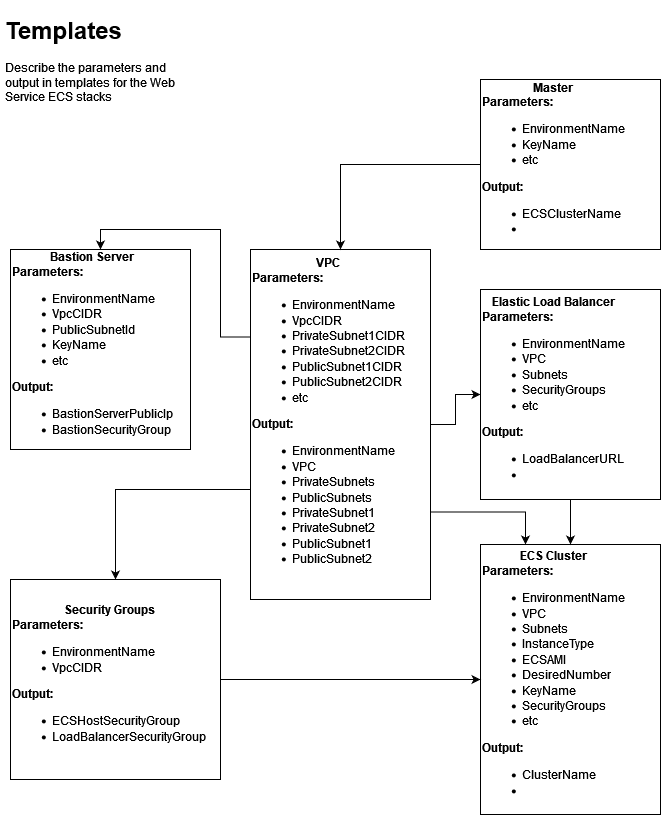

The diagram above was exported from draw.io. Its source (the exported page's mxGraphModel, read from the mxfile embedded in the PNG):
<mxGraphModel dx="1422" dy="752" grid="1" gridSize="10" guides="1" tooltips="1" connect="1" arrows="1" fold="1" page="1" pageScale="1" pageWidth="850" pageHeight="1100" background="none" math="0" shadow="0">
  <root>
    <mxCell id="0" />
    <mxCell id="1" parent="0" />
    <mxCell id="qdavCO9zukoFgJIZCuPk-7" style="edgeStyle=orthogonalEdgeStyle;rounded=0;orthogonalLoop=1;jettySize=auto;html=1;exitX=0;exitY=0.25;exitDx=0;exitDy=0;entryX=0.5;entryY=0;entryDx=0;entryDy=0;" parent="1" source="qdavCO9zukoFgJIZCuPk-4" target="qdavCO9zukoFgJIZCuPk-6" edge="1">
      <mxGeometry relative="1" as="geometry" />
    </mxCell>
    <mxCell id="qdavCO9zukoFgJIZCuPk-11" style="edgeStyle=orthogonalEdgeStyle;rounded=0;orthogonalLoop=1;jettySize=auto;html=1;entryX=0.5;entryY=0;entryDx=0;entryDy=0;" parent="1" source="qdavCO9zukoFgJIZCuPk-4" target="qdavCO9zukoFgJIZCuPk-10" edge="1">
      <mxGeometry relative="1" as="geometry">
        <Array as="points">
          <mxPoint x="340" y="489" />
          <mxPoint x="135" y="489" />
        </Array>
      </mxGeometry>
    </mxCell>
    <mxCell id="lXPIHt652T2ZAJLd2u3O-3" style="edgeStyle=orthogonalEdgeStyle;rounded=0;orthogonalLoop=1;jettySize=auto;html=1;entryX=0.25;entryY=0;entryDx=0;entryDy=0;exitX=1;exitY=0.75;exitDx=0;exitDy=0;" edge="1" parent="1" source="qdavCO9zukoFgJIZCuPk-4" target="qdavCO9zukoFgJIZCuPk-5">
      <mxGeometry relative="1" as="geometry" />
    </mxCell>
    <mxCell id="lXPIHt652T2ZAJLd2u3O-5" style="edgeStyle=orthogonalEdgeStyle;rounded=0;orthogonalLoop=1;jettySize=auto;html=1;entryX=0;entryY=0.5;entryDx=0;entryDy=0;" edge="1" parent="1" source="qdavCO9zukoFgJIZCuPk-4" target="lXPIHt652T2ZAJLd2u3O-1">
      <mxGeometry relative="1" as="geometry" />
    </mxCell>
    <mxCell id="qdavCO9zukoFgJIZCuPk-4" value="&lt;div align=&quot;center&quot;&gt;&lt;b&gt;VPC&lt;br&gt;&lt;/b&gt;&lt;/div&gt;&lt;div align=&quot;left&quot;&gt;&lt;b&gt;Parameters:&lt;/b&gt;&lt;/div&gt;&lt;div&gt;&lt;ul&gt;&lt;li&gt;EnvironmentName&lt;/li&gt;&lt;li&gt;VpcCIDR&lt;/li&gt;&lt;li&gt;PrivateSubnet1CIDR&lt;/li&gt;&lt;li&gt;PrivateSubnet2CIDR&lt;/li&gt;&lt;li&gt;PublicSubnet1CIDR&lt;/li&gt;&lt;li&gt;PublicSubnet2CIDR&lt;/li&gt;&lt;li&gt;etc&lt;/li&gt;&lt;/ul&gt;&lt;/div&gt;&lt;div&gt;&lt;b&gt;Output:&lt;/b&gt;&lt;/div&gt;&lt;div&gt;&lt;ul&gt;&lt;li&gt;EnvironmentName&lt;/li&gt;&lt;li&gt;VPC&lt;/li&gt;&lt;li&gt;PrivateSubnets&lt;/li&gt;&lt;li&gt;PublicSubnets&lt;/li&gt;&lt;li&gt;PrivateSubnet1&lt;/li&gt;&lt;li&gt;PrivateSubnet2&lt;/li&gt;&lt;li&gt;PublicSubnet1&lt;/li&gt;&lt;li&gt;PublicSubnet2&lt;/li&gt;&lt;/ul&gt;&lt;/div&gt;&lt;div&gt;&lt;br&gt;&lt;/div&gt;" style="shape=partialRectangle;html=1;top=1;align=left;sketch=0;whiteSpace=wrap;" parent="1" vertex="1">
      <mxGeometry x="270" y="249" width="180" height="350" as="geometry" />
    </mxCell>
    <mxCell id="qdavCO9zukoFgJIZCuPk-5" value="&lt;div align=&quot;center&quot;&gt;&lt;b&gt;ECS Cluster&lt;br&gt;&lt;/b&gt;&lt;/div&gt;&lt;div align=&quot;left&quot;&gt;&lt;b&gt;Parameters:&lt;/b&gt;&lt;/div&gt;&lt;div&gt;&lt;ul&gt;&lt;li&gt;EnvironmentName&lt;/li&gt;&lt;li&gt;VPC&lt;/li&gt;&lt;li&gt;Subnets&lt;br&gt;&lt;/li&gt;&lt;li&gt;InstanceType&lt;/li&gt;&lt;li&gt;ECSAMI&lt;/li&gt;&lt;li&gt;DesiredNumber&lt;/li&gt;&lt;li&gt;KeyName&lt;/li&gt;&lt;li&gt;SecurityGroups&lt;br&gt;&lt;/li&gt;&lt;li&gt;etc&lt;/li&gt;&lt;/ul&gt;&lt;/div&gt;&lt;div&gt;&lt;b&gt;Output:&lt;/b&gt;&lt;br&gt;&lt;/div&gt;&lt;div&gt;&lt;ul&gt;&lt;li&gt;ClusterName&lt;/li&gt;&lt;li&gt;&lt;br&gt;&lt;/li&gt;&lt;/ul&gt;&lt;/div&gt;" style="shape=partialRectangle;html=1;top=1;align=left;sketch=0;whiteSpace=wrap;" parent="1" vertex="1">
      <mxGeometry x="500" y="544" width="180" height="270" as="geometry" />
    </mxCell>
    <mxCell id="qdavCO9zukoFgJIZCuPk-6" value="&lt;div align=&quot;center&quot;&gt;&lt;b&gt;Bastion Server&lt;br&gt;&lt;/b&gt;&lt;/div&gt;&lt;div align=&quot;left&quot;&gt;&lt;b&gt;Parameters:&lt;/b&gt;&lt;/div&gt;&lt;div&gt;&lt;ul&gt;&lt;li&gt;EnvironmentName&lt;/li&gt;&lt;li&gt;VpcCIDR&lt;/li&gt;&lt;li&gt;PublicSubnetId&lt;/li&gt;&lt;li&gt;KeyName&lt;br&gt;&lt;/li&gt;&lt;li&gt;etc&lt;/li&gt;&lt;/ul&gt;&lt;/div&gt;&lt;div&gt;&lt;b&gt;Output:&lt;/b&gt;&lt;br&gt;&lt;ul&gt;&lt;li&gt;BastionServerPublicIp&lt;/li&gt;&lt;li&gt;BastionSecurityGroup&lt;br&gt;&lt;/li&gt;&lt;/ul&gt;&lt;/div&gt;" style="shape=partialRectangle;html=1;top=1;align=left;sketch=0;whiteSpace=wrap;" parent="1" vertex="1">
      <mxGeometry x="30" y="249" width="180" height="200" as="geometry" />
    </mxCell>
    <mxCell id="qdavCO9zukoFgJIZCuPk-9" value="&lt;h1&gt;Templates&lt;/h1&gt;&lt;p&gt;Describe the parameters and output in templates for the Web Service ECS stacks&lt;br&gt;&lt;/p&gt;" style="text;html=1;strokeColor=none;fillColor=none;spacing=5;spacingTop=-20;whiteSpace=wrap;overflow=hidden;rounded=0;sketch=0;" parent="1" vertex="1">
      <mxGeometry x="20" y="10" width="190" height="120" as="geometry" />
    </mxCell>
    <mxCell id="qdavCO9zukoFgJIZCuPk-12" style="edgeStyle=orthogonalEdgeStyle;rounded=0;orthogonalLoop=1;jettySize=auto;html=1;exitX=1;exitY=0.5;exitDx=0;exitDy=0;" parent="1" source="qdavCO9zukoFgJIZCuPk-10" edge="1">
      <mxGeometry relative="1" as="geometry">
        <mxPoint x="500" y="679" as="targetPoint" />
        <Array as="points">
          <mxPoint x="500" y="679" />
        </Array>
      </mxGeometry>
    </mxCell>
    <mxCell id="qdavCO9zukoFgJIZCuPk-10" value="&lt;div align=&quot;center&quot;&gt;&lt;b&gt;Security Groups&lt;br&gt;&lt;/b&gt;&lt;/div&gt;&lt;div align=&quot;left&quot;&gt;&lt;b&gt;Parameters:&lt;/b&gt;&lt;/div&gt;&lt;div&gt;&lt;ul&gt;&lt;li&gt;EnvironmentName&lt;/li&gt;&lt;li&gt;VpcCIDR&lt;/li&gt;&lt;/ul&gt;&lt;/div&gt;&lt;div&gt;&lt;b&gt;Output:&lt;/b&gt;&lt;br&gt;&lt;ul&gt;&lt;li&gt;ECSHostSecurityGroup&lt;/li&gt;&lt;li&gt;LoadBalancerSecurityGroup&lt;br&gt;&lt;/li&gt;&lt;/ul&gt;&lt;/div&gt;" style="shape=partialRectangle;html=1;top=1;align=left;sketch=0;whiteSpace=wrap;" parent="1" vertex="1">
      <mxGeometry x="30" y="579" width="210" height="200" as="geometry" />
    </mxCell>
    <mxCell id="qdavCO9zukoFgJIZCuPk-14" style="edgeStyle=orthogonalEdgeStyle;rounded=0;orthogonalLoop=1;jettySize=auto;html=1;entryX=0.5;entryY=0;entryDx=0;entryDy=0;" parent="1" source="qdavCO9zukoFgJIZCuPk-13" target="qdavCO9zukoFgJIZCuPk-4" edge="1">
      <mxGeometry relative="1" as="geometry" />
    </mxCell>
    <mxCell id="qdavCO9zukoFgJIZCuPk-13" value="&lt;div align=&quot;center&quot;&gt;&lt;b&gt;Master&lt;br&gt;&lt;/b&gt;&lt;/div&gt;&lt;div align=&quot;left&quot;&gt;&lt;b&gt;Parameters:&lt;/b&gt;&lt;/div&gt;&lt;div&gt;&lt;ul&gt;&lt;li&gt;EnvironmentName&lt;/li&gt;&lt;li&gt;KeyName&lt;/li&gt;&lt;li&gt;etc&lt;/li&gt;&lt;/ul&gt;&lt;/div&gt;&lt;div&gt;&lt;b&gt;Output:&lt;/b&gt;&lt;br&gt;&lt;ul&gt;&lt;li&gt;ECSClusterName&lt;/li&gt;&lt;li&gt;&lt;br&gt;&lt;/li&gt;&lt;/ul&gt;&lt;/div&gt;" style="shape=partialRectangle;html=1;top=1;align=left;sketch=0;whiteSpace=wrap;" parent="1" vertex="1">
      <mxGeometry x="500" y="79" width="180" height="170" as="geometry" />
    </mxCell>
    <mxCell id="lXPIHt652T2ZAJLd2u3O-4" value="" style="edgeStyle=orthogonalEdgeStyle;rounded=0;orthogonalLoop=1;jettySize=auto;html=1;" edge="1" parent="1" source="lXPIHt652T2ZAJLd2u3O-1" target="qdavCO9zukoFgJIZCuPk-5">
      <mxGeometry relative="1" as="geometry" />
    </mxCell>
    <mxCell id="lXPIHt652T2ZAJLd2u3O-1" value="&lt;div align=&quot;center&quot;&gt;&lt;b&gt;Elastic Load Balancer&lt;br&gt;&lt;/b&gt;&lt;/div&gt;&lt;div align=&quot;left&quot;&gt;&lt;b&gt;Parameters:&lt;/b&gt;&lt;/div&gt;&lt;div&gt;&lt;ul&gt;&lt;li&gt;EnvironmentName&lt;/li&gt;&lt;li&gt;VPC&lt;/li&gt;&lt;li&gt;Subnets&lt;/li&gt;&lt;li&gt;SecurityGroups&lt;br&gt;&lt;/li&gt;&lt;li&gt;etc&lt;/li&gt;&lt;/ul&gt;&lt;/div&gt;&lt;div&gt;&lt;b&gt;Output:&lt;/b&gt;&lt;br&gt;&lt;/div&gt;&lt;div&gt;&lt;ul&gt;&lt;li&gt;LoadBalancerURL&lt;/li&gt;&lt;li&gt;&lt;br&gt;&lt;/li&gt;&lt;/ul&gt;&lt;/div&gt;" style="shape=partialRectangle;html=1;top=1;align=left;sketch=0;whiteSpace=wrap;" vertex="1" parent="1">
      <mxGeometry x="500" y="289" width="180" height="210" as="geometry" />
    </mxCell>
  </root>
</mxGraphModel>